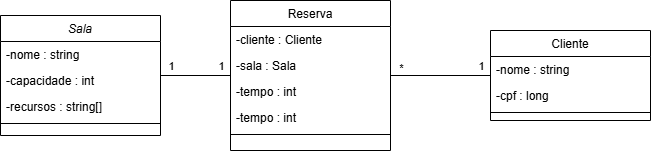

The diagram above was exported from draw.io. Its source (the exported page's mxGraphModel, read from the mxfile embedded in the PNG):
<mxGraphModel dx="1114" dy="558" grid="1" gridSize="10" guides="1" tooltips="1" connect="1" arrows="1" fold="1" page="1" pageScale="1" pageWidth="827" pageHeight="1169" math="0" shadow="0">
  <root>
    <mxCell id="WIyWlLk6GJQsqaUBKTNV-0" />
    <mxCell id="WIyWlLk6GJQsqaUBKTNV-1" parent="WIyWlLk6GJQsqaUBKTNV-0" />
    <mxCell id="zkfFHV4jXpPFQw0GAbJ--0" value="Sala" style="swimlane;fontStyle=2;align=center;verticalAlign=top;childLayout=stackLayout;horizontal=1;startSize=26;horizontalStack=0;resizeParent=1;resizeLast=0;collapsible=1;marginBottom=0;rounded=0;shadow=0;strokeWidth=1;" parent="WIyWlLk6GJQsqaUBKTNV-1" vertex="1">
      <mxGeometry x="200" y="120" width="160" height="120" as="geometry">
        <mxRectangle x="230" y="140" width="160" height="26" as="alternateBounds" />
      </mxGeometry>
    </mxCell>
    <mxCell id="zkfFHV4jXpPFQw0GAbJ--1" value="-nome : string" style="text;align=left;verticalAlign=top;spacingLeft=4;spacingRight=4;overflow=hidden;rotatable=0;points=[[0,0.5],[1,0.5]];portConstraint=eastwest;" parent="zkfFHV4jXpPFQw0GAbJ--0" vertex="1">
      <mxGeometry y="26" width="160" height="26" as="geometry" />
    </mxCell>
    <mxCell id="zkfFHV4jXpPFQw0GAbJ--2" value="-capacidade : int" style="text;align=left;verticalAlign=top;spacingLeft=4;spacingRight=4;overflow=hidden;rotatable=0;points=[[0,0.5],[1,0.5]];portConstraint=eastwest;rounded=0;shadow=0;html=0;" parent="zkfFHV4jXpPFQw0GAbJ--0" vertex="1">
      <mxGeometry y="52" width="160" height="26" as="geometry" />
    </mxCell>
    <mxCell id="zkfFHV4jXpPFQw0GAbJ--3" value="-recursos : string[]" style="text;align=left;verticalAlign=top;spacingLeft=4;spacingRight=4;overflow=hidden;rotatable=0;points=[[0,0.5],[1,0.5]];portConstraint=eastwest;rounded=0;shadow=0;html=0;" parent="zkfFHV4jXpPFQw0GAbJ--0" vertex="1">
      <mxGeometry y="78" width="160" height="26" as="geometry" />
    </mxCell>
    <mxCell id="zkfFHV4jXpPFQw0GAbJ--4" value="" style="line;html=1;strokeWidth=1;align=left;verticalAlign=middle;spacingTop=-1;spacingLeft=3;spacingRight=3;rotatable=0;labelPosition=right;points=[];portConstraint=eastwest;" parent="zkfFHV4jXpPFQw0GAbJ--0" vertex="1">
      <mxGeometry y="104" width="160" height="8" as="geometry" />
    </mxCell>
    <mxCell id="LVgEsaXZPKPggtgIFOxV-7" style="edgeStyle=orthogonalEdgeStyle;rounded=0;orthogonalLoop=1;jettySize=auto;html=1;endArrow=none;startFill=0;" edge="1" parent="WIyWlLk6GJQsqaUBKTNV-1" source="zkfFHV4jXpPFQw0GAbJ--17" target="LVgEsaXZPKPggtgIFOxV-2">
      <mxGeometry relative="1" as="geometry" />
    </mxCell>
    <mxCell id="LVgEsaXZPKPggtgIFOxV-13" value="*" style="edgeLabel;html=1;align=center;verticalAlign=middle;resizable=0;points=[];" vertex="1" connectable="0" parent="LVgEsaXZPKPggtgIFOxV-7">
      <mxGeometry x="-0.1385" y="1" relative="1" as="geometry">
        <mxPoint x="-47" y="-9" as="offset" />
      </mxGeometry>
    </mxCell>
    <mxCell id="LVgEsaXZPKPggtgIFOxV-15" value="1" style="edgeLabel;html=1;align=center;verticalAlign=middle;resizable=0;points=[];" vertex="1" connectable="0" parent="LVgEsaXZPKPggtgIFOxV-7">
      <mxGeometry x="-0.34" relative="1" as="geometry">
        <mxPoint x="23" y="-10" as="offset" />
      </mxGeometry>
    </mxCell>
    <mxCell id="zkfFHV4jXpPFQw0GAbJ--17" value="Cliente" style="swimlane;fontStyle=0;align=center;verticalAlign=top;childLayout=stackLayout;horizontal=1;startSize=26;horizontalStack=0;resizeParent=1;resizeLast=0;collapsible=1;marginBottom=0;rounded=0;shadow=0;strokeWidth=1;" parent="WIyWlLk6GJQsqaUBKTNV-1" vertex="1">
      <mxGeometry x="690" y="135" width="160" height="90" as="geometry">
        <mxRectangle x="550" y="140" width="160" height="26" as="alternateBounds" />
      </mxGeometry>
    </mxCell>
    <mxCell id="zkfFHV4jXpPFQw0GAbJ--18" value="-nome : string" style="text;align=left;verticalAlign=top;spacingLeft=4;spacingRight=4;overflow=hidden;rotatable=0;points=[[0,0.5],[1,0.5]];portConstraint=eastwest;" parent="zkfFHV4jXpPFQw0GAbJ--17" vertex="1">
      <mxGeometry y="26" width="160" height="26" as="geometry" />
    </mxCell>
    <mxCell id="zkfFHV4jXpPFQw0GAbJ--19" value="-cpf : long" style="text;align=left;verticalAlign=top;spacingLeft=4;spacingRight=4;overflow=hidden;rotatable=0;points=[[0,0.5],[1,0.5]];portConstraint=eastwest;rounded=0;shadow=0;html=0;" parent="zkfFHV4jXpPFQw0GAbJ--17" vertex="1">
      <mxGeometry y="52" width="160" height="26" as="geometry" />
    </mxCell>
    <mxCell id="zkfFHV4jXpPFQw0GAbJ--23" value="" style="line;html=1;strokeWidth=1;align=left;verticalAlign=middle;spacingTop=-1;spacingLeft=3;spacingRight=3;rotatable=0;labelPosition=right;points=[];portConstraint=eastwest;" parent="zkfFHV4jXpPFQw0GAbJ--17" vertex="1">
      <mxGeometry y="78" width="160" height="8" as="geometry" />
    </mxCell>
    <mxCell id="LVgEsaXZPKPggtgIFOxV-8" style="edgeStyle=orthogonalEdgeStyle;rounded=0;orthogonalLoop=1;jettySize=auto;html=1;endArrow=none;startFill=0;" edge="1" parent="WIyWlLk6GJQsqaUBKTNV-1" source="LVgEsaXZPKPggtgIFOxV-2" target="zkfFHV4jXpPFQw0GAbJ--0">
      <mxGeometry relative="1" as="geometry" />
    </mxCell>
    <mxCell id="LVgEsaXZPKPggtgIFOxV-10" value="1" style="edgeLabel;html=1;align=center;verticalAlign=middle;resizable=0;points=[];" vertex="1" connectable="0" parent="LVgEsaXZPKPggtgIFOxV-8">
      <mxGeometry x="0.25" relative="1" as="geometry">
        <mxPoint x="-16" y="-10" as="offset" />
      </mxGeometry>
    </mxCell>
    <mxCell id="LVgEsaXZPKPggtgIFOxV-16" value="1" style="edgeLabel;html=1;align=center;verticalAlign=middle;resizable=0;points=[];" vertex="1" connectable="0" parent="LVgEsaXZPKPggtgIFOxV-8">
      <mxGeometry x="0.2571" relative="1" as="geometry">
        <mxPoint x="34" y="-10" as="offset" />
      </mxGeometry>
    </mxCell>
    <mxCell id="LVgEsaXZPKPggtgIFOxV-2" value="Reserva" style="swimlane;fontStyle=0;align=center;verticalAlign=top;childLayout=stackLayout;horizontal=1;startSize=26;horizontalStack=0;resizeParent=1;resizeLast=0;collapsible=1;marginBottom=0;rounded=0;shadow=0;strokeWidth=1;" vertex="1" parent="WIyWlLk6GJQsqaUBKTNV-1">
      <mxGeometry x="430" y="105" width="160" height="150" as="geometry">
        <mxRectangle x="550" y="140" width="160" height="26" as="alternateBounds" />
      </mxGeometry>
    </mxCell>
    <mxCell id="LVgEsaXZPKPggtgIFOxV-3" value="-cliente : Cliente" style="text;align=left;verticalAlign=top;spacingLeft=4;spacingRight=4;overflow=hidden;rotatable=0;points=[[0,0.5],[1,0.5]];portConstraint=eastwest;" vertex="1" parent="LVgEsaXZPKPggtgIFOxV-2">
      <mxGeometry y="26" width="160" height="26" as="geometry" />
    </mxCell>
    <mxCell id="LVgEsaXZPKPggtgIFOxV-4" value="-sala : Sala" style="text;align=left;verticalAlign=top;spacingLeft=4;spacingRight=4;overflow=hidden;rotatable=0;points=[[0,0.5],[1,0.5]];portConstraint=eastwest;rounded=0;shadow=0;html=0;" vertex="1" parent="LVgEsaXZPKPggtgIFOxV-2">
      <mxGeometry y="52" width="160" height="26" as="geometry" />
    </mxCell>
    <mxCell id="LVgEsaXZPKPggtgIFOxV-6" value="-tempo : int" style="text;align=left;verticalAlign=top;spacingLeft=4;spacingRight=4;overflow=hidden;rotatable=0;points=[[0,0.5],[1,0.5]];portConstraint=eastwest;rounded=0;shadow=0;html=0;" vertex="1" parent="LVgEsaXZPKPggtgIFOxV-2">
      <mxGeometry y="78" width="160" height="26" as="geometry" />
    </mxCell>
    <mxCell id="LVgEsaXZPKPggtgIFOxV-11" value="-tempo : int" style="text;align=left;verticalAlign=top;spacingLeft=4;spacingRight=4;overflow=hidden;rotatable=0;points=[[0,0.5],[1,0.5]];portConstraint=eastwest;rounded=0;shadow=0;html=0;" vertex="1" parent="LVgEsaXZPKPggtgIFOxV-2">
      <mxGeometry y="104" width="160" height="26" as="geometry" />
    </mxCell>
    <mxCell id="LVgEsaXZPKPggtgIFOxV-5" value="" style="line;html=1;strokeWidth=1;align=left;verticalAlign=middle;spacingTop=-1;spacingLeft=3;spacingRight=3;rotatable=0;labelPosition=right;points=[];portConstraint=eastwest;" vertex="1" parent="LVgEsaXZPKPggtgIFOxV-2">
      <mxGeometry y="130" width="160" height="8" as="geometry" />
    </mxCell>
  </root>
</mxGraphModel>